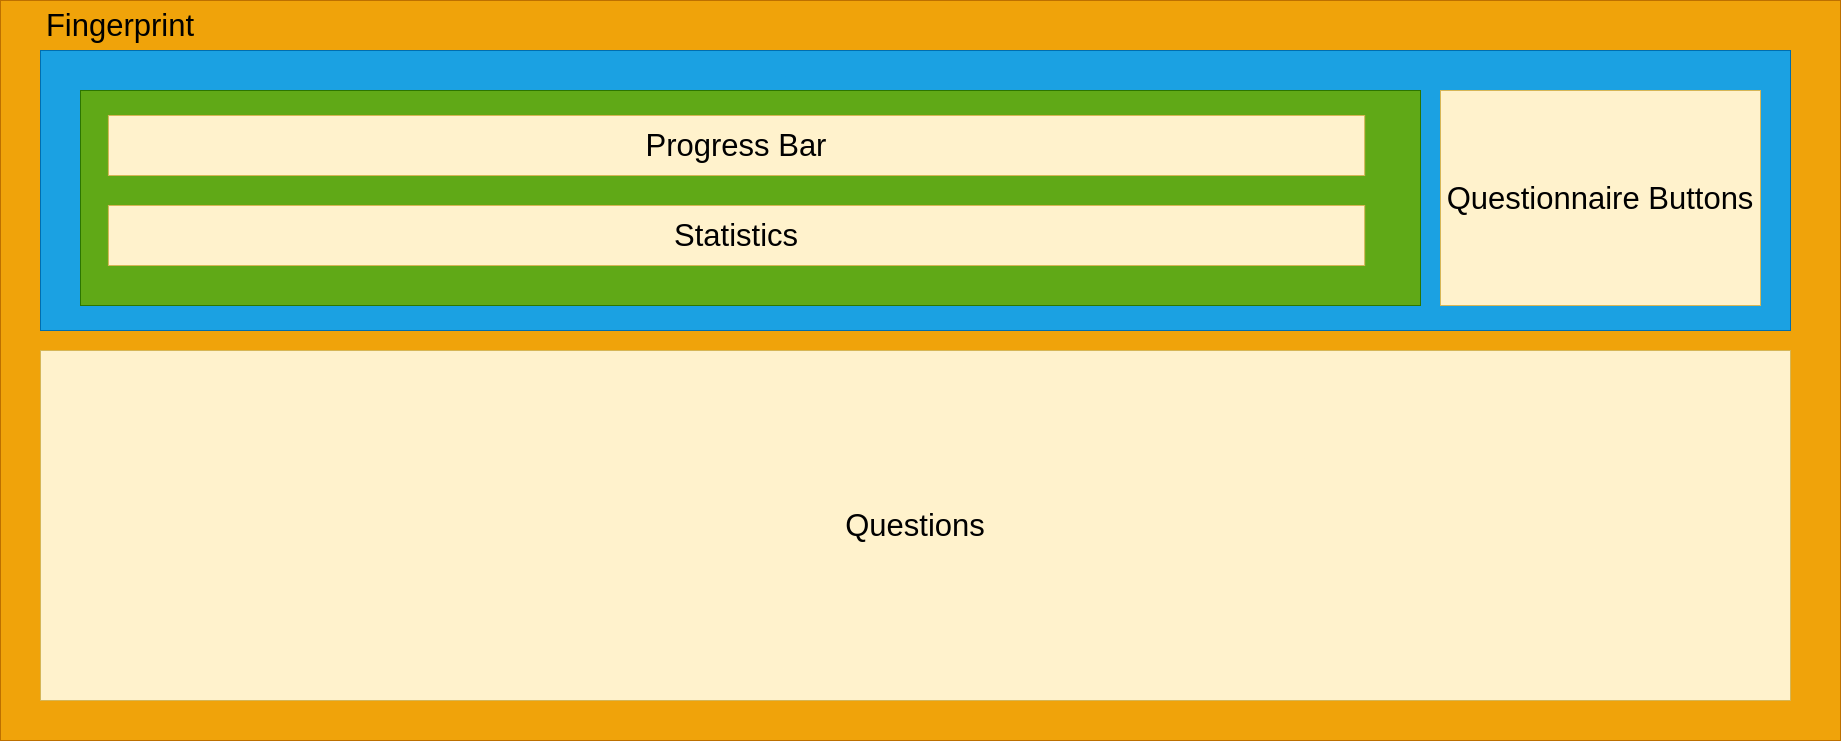

The diagram above was exported from draw.io. Its source (the exported page's mxGraphModel, read from the mxfile embedded in the PNG):
<mxGraphModel dx="5688" dy="2748" grid="1" gridSize="10" guides="1" tooltips="1" connect="1" arrows="1" fold="1" page="1" pageScale="1" pageWidth="1100" pageHeight="850" math="0" shadow="0">
  <root>
    <mxCell id="0" />
    <mxCell id="1" parent="0" />
    <mxCell id="2" value="" style="rounded=0;whiteSpace=wrap;html=1;shadow=0;glass=0;fillColor=#f0a30a;strokeColor=#BD7000;fontColor=#000000;fontSize=31;" vertex="1" parent="1">
      <mxGeometry x="1440" y="420" width="1840" height="740" as="geometry" />
    </mxCell>
    <mxCell id="3" value="" style="rounded=0;whiteSpace=wrap;html=1;shadow=0;glass=0;fontSize=31;fillColor=#1ba1e2;strokeColor=#006EAF;fontColor=#ffffff;" vertex="1" parent="1">
      <mxGeometry x="1480" y="470" width="1750" height="280" as="geometry" />
    </mxCell>
    <mxCell id="4" value="Questionnaire Buttons" style="rounded=0;whiteSpace=wrap;html=1;shadow=0;glass=0;fontSize=31;fillColor=#fff2cc;strokeColor=#d6b656;" vertex="1" parent="1">
      <mxGeometry x="2880" y="510" width="320" height="215" as="geometry" />
    </mxCell>
    <mxCell id="5" value="" style="group;fontSize=31;fillColor=#60a917;strokeColor=#2D7600;fontColor=#ffffff;" vertex="1" connectable="0" parent="1">
      <mxGeometry x="1520" y="510" width="1340" height="215" as="geometry" />
    </mxCell>
    <mxCell id="6" value="" style="rounded=0;whiteSpace=wrap;html=1;shadow=0;glass=0;fontSize=31;fillColor=#60a917;strokeColor=#2D7600;fontColor=#ffffff;" vertex="1" parent="5">
      <mxGeometry width="1340" height="215" as="geometry" />
    </mxCell>
    <mxCell id="7" value="Progress Bar" style="rounded=0;whiteSpace=wrap;html=1;shadow=0;glass=0;fontSize=31;fillColor=#fff2cc;strokeColor=#d6b656;" vertex="1" parent="5">
      <mxGeometry x="27.916666666666664" y="25" width="1256.25" height="60" as="geometry" />
    </mxCell>
    <mxCell id="8" value="Statistics" style="rounded=0;whiteSpace=wrap;html=1;shadow=0;glass=0;fontSize=31;fillColor=#fff2cc;strokeColor=#d6b656;" vertex="1" parent="5">
      <mxGeometry x="27.916666666666664" y="115" width="1256.25" height="60" as="geometry" />
    </mxCell>
    <mxCell id="9" value="" style="group;fontSize=31;fillColor=#fff2cc;strokeColor=#d6b656;" vertex="1" connectable="0" parent="1">
      <mxGeometry x="1480" y="770" width="1750" height="350" as="geometry" />
    </mxCell>
    <mxCell id="10" value="Questions" style="rounded=0;whiteSpace=wrap;html=1;shadow=0;glass=0;fontSize=31;fillColor=#fff2cc;strokeColor=#d6b656;" vertex="1" parent="9">
      <mxGeometry width="1750" height="350" as="geometry" />
    </mxCell>
    <mxCell id="11" value="Fingerprint" style="text;html=1;strokeColor=none;fillColor=none;align=center;verticalAlign=middle;whiteSpace=wrap;rounded=0;shadow=0;glass=0;fontSize=31;" vertex="1" parent="1">
      <mxGeometry x="1480" y="435" width="160" height="20" as="geometry" />
    </mxCell>
  </root>
</mxGraphModel>